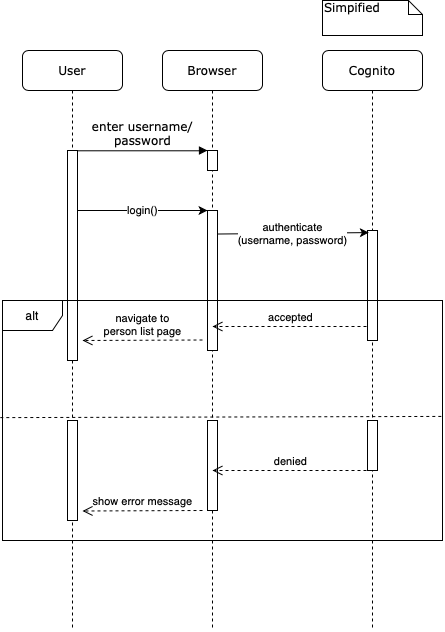

The diagram above was exported from draw.io. Its source (the exported page's mxGraphModel, read from the mxfile embedded in the PNG):
<mxGraphModel dx="1096" dy="735" grid="1" gridSize="10" guides="1" tooltips="1" connect="1" arrows="1" fold="1" page="1" pageScale="1" pageWidth="1100" pageHeight="850" background="#ffffff" math="0" shadow="0">
  <root>
    <mxCell id="0" />
    <mxCell id="1" parent="0" />
    <mxCell id="7baba1c4bc27f4b0-2" value="Browser" style="shape=umlLifeline;perimeter=lifelinePerimeter;whiteSpace=wrap;html=1;container=1;collapsible=0;recursiveResize=0;outlineConnect=0;rounded=1;shadow=0;comic=0;labelBackgroundColor=none;strokeWidth=1;fontFamily=Verdana;fontSize=12;align=center;" parent="1" vertex="1">
      <mxGeometry x="240" y="80" width="100" height="580" as="geometry" />
    </mxCell>
    <mxCell id="7baba1c4bc27f4b0-10" value="" style="html=1;points=[];perimeter=orthogonalPerimeter;rounded=0;shadow=0;comic=0;labelBackgroundColor=none;strokeWidth=1;fontFamily=Verdana;fontSize=12;align=center;" parent="7baba1c4bc27f4b0-2" vertex="1">
      <mxGeometry x="45" y="100" width="10" height="20" as="geometry" />
    </mxCell>
    <mxCell id="d_O46hJZl40NEYeZA4gO-1" value="" style="rounded=0;whiteSpace=wrap;html=1;" vertex="1" parent="7baba1c4bc27f4b0-2">
      <mxGeometry x="45" y="160" width="10" height="140" as="geometry" />
    </mxCell>
    <mxCell id="d_O46hJZl40NEYeZA4gO-12" value="" style="rounded=0;whiteSpace=wrap;html=1;" vertex="1" parent="7baba1c4bc27f4b0-2">
      <mxGeometry x="45" y="370" width="10" height="90" as="geometry" />
    </mxCell>
    <mxCell id="7baba1c4bc27f4b0-3" value="Cognito" style="shape=umlLifeline;perimeter=lifelinePerimeter;whiteSpace=wrap;html=1;container=1;collapsible=0;recursiveResize=0;outlineConnect=0;rounded=1;shadow=0;comic=0;labelBackgroundColor=none;strokeWidth=1;fontFamily=Verdana;fontSize=12;align=center;" parent="1" vertex="1">
      <mxGeometry x="400" y="80" width="100" height="580" as="geometry" />
    </mxCell>
    <mxCell id="7baba1c4bc27f4b0-13" value="" style="html=1;points=[];perimeter=orthogonalPerimeter;rounded=0;shadow=0;comic=0;labelBackgroundColor=none;strokeWidth=1;fontFamily=Verdana;fontSize=12;align=center;" parent="7baba1c4bc27f4b0-3" vertex="1">
      <mxGeometry x="45" y="180" width="10" height="110" as="geometry" />
    </mxCell>
    <mxCell id="d_O46hJZl40NEYeZA4gO-13" value="" style="rounded=0;whiteSpace=wrap;html=1;" vertex="1" parent="7baba1c4bc27f4b0-3">
      <mxGeometry x="45" y="370" width="10" height="50" as="geometry" />
    </mxCell>
    <mxCell id="7baba1c4bc27f4b0-8" value="User" style="shape=umlLifeline;perimeter=lifelinePerimeter;whiteSpace=wrap;html=1;container=1;collapsible=0;recursiveResize=0;outlineConnect=0;rounded=1;shadow=0;comic=0;labelBackgroundColor=none;strokeWidth=1;fontFamily=Verdana;fontSize=12;align=center;" parent="1" vertex="1">
      <mxGeometry x="100" y="80" width="100" height="580" as="geometry" />
    </mxCell>
    <mxCell id="7baba1c4bc27f4b0-9" value="" style="html=1;points=[];perimeter=orthogonalPerimeter;rounded=0;shadow=0;comic=0;labelBackgroundColor=none;strokeWidth=1;fontFamily=Verdana;fontSize=12;align=center;" parent="7baba1c4bc27f4b0-8" vertex="1">
      <mxGeometry x="45" y="100" width="10" height="210" as="geometry" />
    </mxCell>
    <mxCell id="d_O46hJZl40NEYeZA4gO-10" value="navigate to&lt;br&gt;person list page" style="html=1;verticalAlign=bottom;endArrow=open;dashed=1;endSize=8;" edge="1" parent="7baba1c4bc27f4b0-8">
      <mxGeometry relative="1" as="geometry">
        <mxPoint x="180" y="289.5" as="sourcePoint" />
        <mxPoint x="60" y="290" as="targetPoint" />
      </mxGeometry>
    </mxCell>
    <mxCell id="7baba1c4bc27f4b0-11" value="enter username/&lt;br&gt;password" style="html=1;verticalAlign=bottom;endArrow=block;entryX=0;entryY=0;labelBackgroundColor=none;fontFamily=Verdana;fontSize=12;edgeStyle=elbowEdgeStyle;elbow=vertical;" parent="1" source="7baba1c4bc27f4b0-9" target="7baba1c4bc27f4b0-10" edge="1">
      <mxGeometry relative="1" as="geometry">
        <mxPoint x="220" y="190" as="sourcePoint" />
      </mxGeometry>
    </mxCell>
    <mxCell id="7baba1c4bc27f4b0-42" value="Simpified" style="shape=note;whiteSpace=wrap;html=1;size=14;verticalAlign=top;align=left;spacingTop=-6;rounded=0;shadow=0;comic=0;labelBackgroundColor=none;strokeWidth=1;fontFamily=Verdana;fontSize=12" parent="1" vertex="1">
      <mxGeometry x="400" y="30" width="100" height="35" as="geometry" />
    </mxCell>
    <mxCell id="d_O46hJZl40NEYeZA4gO-2" value="login()" style="endArrow=classic;html=1;entryX=0;entryY=0;entryDx=0;entryDy=0;" edge="1" parent="1" source="7baba1c4bc27f4b0-9" target="d_O46hJZl40NEYeZA4gO-1">
      <mxGeometry width="50" height="50" relative="1" as="geometry">
        <mxPoint x="100" y="730" as="sourcePoint" />
        <mxPoint x="150" y="680" as="targetPoint" />
      </mxGeometry>
    </mxCell>
    <mxCell id="d_O46hJZl40NEYeZA4gO-3" value="authenticate&lt;br&gt;(username, password)" style="endArrow=classic;html=1;entryX=0.135;entryY=0.019;entryDx=0;entryDy=0;entryPerimeter=0;exitX=0.993;exitY=0.168;exitDx=0;exitDy=0;exitPerimeter=0;" edge="1" parent="1" source="d_O46hJZl40NEYeZA4gO-1" target="7baba1c4bc27f4b0-13">
      <mxGeometry width="50" height="50" relative="1" as="geometry">
        <mxPoint x="350" y="320" as="sourcePoint" />
        <mxPoint x="400" y="270" as="targetPoint" />
      </mxGeometry>
    </mxCell>
    <mxCell id="d_O46hJZl40NEYeZA4gO-8" value="accepted" style="html=1;verticalAlign=bottom;endArrow=open;dashed=1;endSize=8;" edge="1" parent="1">
      <mxGeometry relative="1" as="geometry">
        <mxPoint x="444" y="356" as="sourcePoint" />
        <mxPoint x="290" y="356" as="targetPoint" />
      </mxGeometry>
    </mxCell>
    <mxCell id="d_O46hJZl40NEYeZA4gO-6" value="alt" style="shape=umlFrame;whiteSpace=wrap;html=1;" vertex="1" parent="1">
      <mxGeometry x="80" y="330" width="440" height="240" as="geometry" />
    </mxCell>
    <mxCell id="d_O46hJZl40NEYeZA4gO-7" value="" style="endArrow=none;dashed=1;html=1;entryX=1.001;entryY=0.483;entryDx=0;entryDy=0;entryPerimeter=0;exitX=-0.005;exitY=0.488;exitDx=0;exitDy=0;exitPerimeter=0;" edge="1" parent="1" source="d_O46hJZl40NEYeZA4gO-6" target="d_O46hJZl40NEYeZA4gO-6">
      <mxGeometry width="50" height="50" relative="1" as="geometry">
        <mxPoint x="80" y="730" as="sourcePoint" />
        <mxPoint x="130" y="680" as="targetPoint" />
      </mxGeometry>
    </mxCell>
    <mxCell id="d_O46hJZl40NEYeZA4gO-14" value="denied" style="html=1;verticalAlign=bottom;endArrow=open;dashed=1;endSize=8;" edge="1" parent="1">
      <mxGeometry relative="1" as="geometry">
        <mxPoint x="444" y="500" as="sourcePoint" />
        <mxPoint x="290" y="500" as="targetPoint" />
      </mxGeometry>
    </mxCell>
    <mxCell id="d_O46hJZl40NEYeZA4gO-15" value="show error message" style="html=1;verticalAlign=bottom;endArrow=open;dashed=1;endSize=8;" edge="1" parent="1">
      <mxGeometry relative="1" as="geometry">
        <mxPoint x="280" y="540" as="sourcePoint" />
        <mxPoint x="160" y="540.5" as="targetPoint" />
        <mxPoint as="offset" />
      </mxGeometry>
    </mxCell>
    <mxCell id="d_O46hJZl40NEYeZA4gO-16" value="" style="rounded=0;whiteSpace=wrap;html=1;" vertex="1" parent="1">
      <mxGeometry x="145" y="450" width="10" height="100" as="geometry" />
    </mxCell>
  </root>
</mxGraphModel>